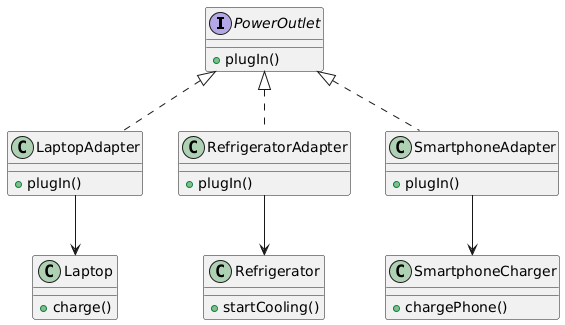

The diagram above was rendered by PlantUML. Its source (embedded in the PNG):
@startuml
interface PowerOutlet {
    + plugIn()
}

class Laptop {
    + charge()
}

class Refrigerator {
    + startCooling()
}

class SmartphoneCharger {
    + chargePhone()
}

class LaptopAdapter {
    + plugIn()
}

class RefrigeratorAdapter {
    + plugIn()
}

class SmartphoneAdapter {
    + plugIn()
}

PowerOutlet <|.. LaptopAdapter
PowerOutlet <|.. RefrigeratorAdapter
PowerOutlet <|.. SmartphoneAdapter

LaptopAdapter --> Laptop
RefrigeratorAdapter --> Refrigerator
SmartphoneAdapter --> SmartphoneCharger
@enduml